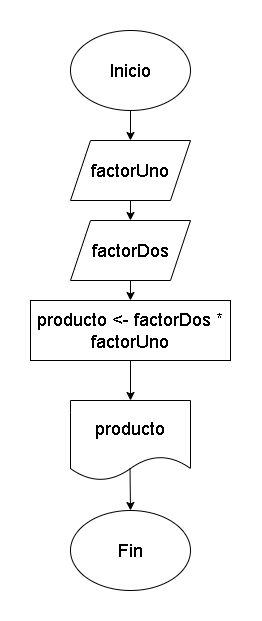

The diagram above was exported from draw.io. Its source (the exported page's mxGraphModel, read from the mxfile embedded in the PNG):
<mxGraphModel dx="232" dy="101" grid="1" gridSize="10" guides="1" tooltips="1" connect="1" arrows="1" fold="1" page="1" pageScale="1" pageWidth="827" pageHeight="1169" math="0" shadow="0">
  <root>
    <mxCell id="0" />
    <mxCell id="1" parent="0" />
    <mxCell id="QEJpIBKuWc4aaZF9lCDg-7" style="edgeStyle=orthogonalEdgeStyle;rounded=0;orthogonalLoop=1;jettySize=auto;html=1;exitX=0.5;exitY=1;exitDx=0;exitDy=0;entryX=0.5;entryY=0;entryDx=0;entryDy=0;" edge="1" parent="1" source="QEJpIBKuWc4aaZF9lCDg-1" target="QEJpIBKuWc4aaZF9lCDg-2">
      <mxGeometry relative="1" as="geometry" />
    </mxCell>
    <mxCell id="QEJpIBKuWc4aaZF9lCDg-1" value="&lt;font style=&quot;font-size: 18px;&quot;&gt;Inicio&lt;/font&gt;" style="ellipse;whiteSpace=wrap;html=1;" vertex="1" parent="1">
      <mxGeometry x="330" y="90" width="120" height="80" as="geometry" />
    </mxCell>
    <mxCell id="QEJpIBKuWc4aaZF9lCDg-8" style="edgeStyle=orthogonalEdgeStyle;rounded=0;orthogonalLoop=1;jettySize=auto;html=1;exitX=0.5;exitY=1;exitDx=0;exitDy=0;entryX=0.5;entryY=0;entryDx=0;entryDy=0;" edge="1" parent="1" source="QEJpIBKuWc4aaZF9lCDg-2" target="QEJpIBKuWc4aaZF9lCDg-3">
      <mxGeometry relative="1" as="geometry" />
    </mxCell>
    <mxCell id="QEJpIBKuWc4aaZF9lCDg-2" value="&lt;font style=&quot;font-size: 18px;&quot;&gt;factorUno&lt;/font&gt;" style="shape=parallelogram;perimeter=parallelogramPerimeter;whiteSpace=wrap;html=1;fixedSize=1;" vertex="1" parent="1">
      <mxGeometry x="330" y="200" width="120" height="60" as="geometry" />
    </mxCell>
    <mxCell id="QEJpIBKuWc4aaZF9lCDg-9" style="edgeStyle=orthogonalEdgeStyle;rounded=0;orthogonalLoop=1;jettySize=auto;html=1;exitX=0.5;exitY=1;exitDx=0;exitDy=0;entryX=0.5;entryY=0;entryDx=0;entryDy=0;" edge="1" parent="1" source="QEJpIBKuWc4aaZF9lCDg-3" target="QEJpIBKuWc4aaZF9lCDg-5">
      <mxGeometry relative="1" as="geometry" />
    </mxCell>
    <mxCell id="QEJpIBKuWc4aaZF9lCDg-3" value="&lt;font style=&quot;font-size: 18px;&quot;&gt;factorDos&lt;/font&gt;" style="shape=parallelogram;perimeter=parallelogramPerimeter;whiteSpace=wrap;html=1;fixedSize=1;" vertex="1" parent="1">
      <mxGeometry x="330" y="280" width="120" height="60" as="geometry" />
    </mxCell>
    <mxCell id="QEJpIBKuWc4aaZF9lCDg-4" value="&lt;font size=&quot;3&quot;&gt;producto&lt;/font&gt;" style="shape=document;whiteSpace=wrap;html=1;boundedLbl=1;" vertex="1" parent="1">
      <mxGeometry x="330" y="460" width="120" height="80" as="geometry" />
    </mxCell>
    <mxCell id="QEJpIBKuWc4aaZF9lCDg-10" style="edgeStyle=orthogonalEdgeStyle;rounded=0;orthogonalLoop=1;jettySize=auto;html=1;exitX=0.5;exitY=1;exitDx=0;exitDy=0;entryX=0.5;entryY=0;entryDx=0;entryDy=0;" edge="1" parent="1" source="QEJpIBKuWc4aaZF9lCDg-5" target="QEJpIBKuWc4aaZF9lCDg-4">
      <mxGeometry relative="1" as="geometry" />
    </mxCell>
    <mxCell id="QEJpIBKuWc4aaZF9lCDg-5" value="&lt;font style=&quot;font-size: 18px;&quot;&gt;producto &amp;lt;- factorDos * factorUno&lt;/font&gt;" style="rounded=0;whiteSpace=wrap;html=1;" vertex="1" parent="1">
      <mxGeometry x="290" y="360" width="200" height="60" as="geometry" />
    </mxCell>
    <mxCell id="QEJpIBKuWc4aaZF9lCDg-6" value="&lt;font style=&quot;font-size: 18px;&quot;&gt;Fin&lt;/font&gt;" style="ellipse;whiteSpace=wrap;html=1;" vertex="1" parent="1">
      <mxGeometry x="330" y="570" width="120" height="80" as="geometry" />
    </mxCell>
    <mxCell id="QEJpIBKuWc4aaZF9lCDg-12" value="" style="endArrow=classic;html=1;rounded=0;entryX=0.5;entryY=0;entryDx=0;entryDy=0;exitX=0.496;exitY=0.851;exitDx=0;exitDy=0;exitPerimeter=0;" edge="1" parent="1" source="QEJpIBKuWc4aaZF9lCDg-4" target="QEJpIBKuWc4aaZF9lCDg-6">
      <mxGeometry width="50" height="50" relative="1" as="geometry">
        <mxPoint x="250" y="560" as="sourcePoint" />
        <mxPoint x="260" y="520" as="targetPoint" />
      </mxGeometry>
    </mxCell>
  </root>
</mxGraphModel>